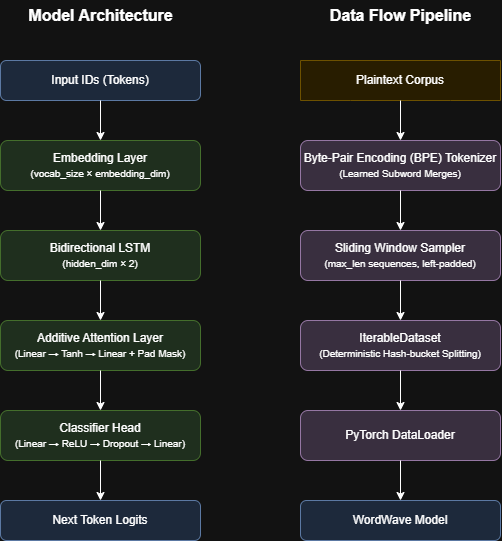

The diagram above was exported from draw.io. Its source (the exported page's mxGraphModel, read from the mxfile embedded in the PNG):
<mxGraphModel dx="1006" dy="572" grid="1" gridSize="10" guides="1" tooltips="1" connect="1" arrows="1" fold="1" page="1" pageScale="1" pageWidth="827" pageHeight="1169" math="0" shadow="0">
  <root>
    <mxCell id="0" />
    <mxCell id="1" parent="0" />
    <mxCell id="text1" parent="1" style="text;html=1;align=center;verticalAlign=middle;resizable=0;points=[];autosize=1;strokeColor=none;fillColor=none;" value="&lt;b&gt;&lt;font style=&quot;font-size: 16px;&quot;&gt;Model Architecture&lt;/font&gt;&lt;/b&gt;" vertex="1">
      <mxGeometry height="30" width="160" x="140" y="40" as="geometry" />
    </mxCell>
    <mxCell id="text2" parent="1" style="text;html=1;align=center;verticalAlign=middle;resizable=0;points=[];autosize=1;strokeColor=none;fillColor=none;" value="&lt;b&gt;&lt;font style=&quot;font-size: 16px;&quot;&gt;Data Flow Pipeline&lt;/font&gt;&lt;/b&gt;" vertex="1">
      <mxGeometry height="30" width="160" x="440" y="40" as="geometry" />
    </mxCell>
    <mxCell id="node_a1" parent="1" style="rounded=1;whiteSpace=wrap;html=1;fillColor=#dae8fc;strokeColor=#6c8ebf;" value="Input IDs (Tokens)" vertex="1">
      <mxGeometry height="40" width="200" x="120" y="100" as="geometry" />
    </mxCell>
    <mxCell id="node_a2" parent="1" style="rounded=1;whiteSpace=wrap;html=1;fillColor=#d5e8d4;strokeColor=#82b366;" value="Embedding Layer&lt;br&gt;&lt;font style=&quot;font-size: 10px;&quot;&gt;(vocab_size × embedding_dim)&lt;/font&gt;" vertex="1">
      <mxGeometry height="50" width="200" x="120" y="180" as="geometry" />
    </mxCell>
    <mxCell id="node_a3" parent="1" style="rounded=1;whiteSpace=wrap;html=1;fillColor=#d5e8d4;strokeColor=#82b366;" value="Bidirectional LSTM&lt;br&gt;&lt;font style=&quot;font-size: 10px;&quot;&gt;(hidden_dim × 2)&lt;/font&gt;" vertex="1">
      <mxGeometry height="50" width="200" x="120" y="270" as="geometry" />
    </mxCell>
    <mxCell id="node_a4" parent="1" style="rounded=1;whiteSpace=wrap;html=1;fillColor=#d5e8d4;strokeColor=#82b366;" value="Additive Attention Layer&lt;br&gt;&lt;font style=&quot;font-size: 10px;&quot;&gt;(Linear → Tanh → Linear + Pad Mask)&lt;/font&gt;" vertex="1">
      <mxGeometry height="50" width="200" x="120" y="360" as="geometry" />
    </mxCell>
    <mxCell id="node_a5" parent="1" style="rounded=1;whiteSpace=wrap;html=1;fillColor=#d5e8d4;strokeColor=#82b366;" value="Classifier Head&lt;br&gt;&lt;font style=&quot;font-size: 10px;&quot;&gt;(Linear → ReLU → Dropout → Linear)&lt;/font&gt;" vertex="1">
      <mxGeometry height="50" width="200" x="120" y="450" as="geometry" />
    </mxCell>
    <mxCell id="node_a6" parent="1" style="rounded=1;whiteSpace=wrap;html=1;fillColor=#dae8fc;strokeColor=#6c8ebf;" value="Next Token Logits" vertex="1">
      <mxGeometry height="40" width="200" x="120" y="540" as="geometry" />
    </mxCell>
    <mxCell id="edge_a1" edge="1" parent="1" source="node_a1" style="edgeStyle=orthogonalEdgeStyle;rounded=0;orthogonalLoop=1;jettySize=auto;html=1;entryX=0.5;entryY=0;entryDx=0;entryDy=0;" target="node_a2">
      <mxGeometry relative="1" as="geometry" />
    </mxCell>
    <mxCell id="edge_a2" edge="1" parent="1" source="node_a2" style="edgeStyle=orthogonalEdgeStyle;rounded=0;orthogonalLoop=1;jettySize=auto;html=1;entryX=0.5;entryY=0;entryDx=0;entryDy=0;" target="node_a3">
      <mxGeometry relative="1" as="geometry" />
    </mxCell>
    <mxCell id="edge_a3" edge="1" parent="1" source="node_a3" style="edgeStyle=orthogonalEdgeStyle;rounded=0;orthogonalLoop=1;jettySize=auto;html=1;entryX=0.5;entryY=0;entryDx=0;entryDy=0;" target="node_a4">
      <mxGeometry relative="1" as="geometry" />
    </mxCell>
    <mxCell id="edge_a4" edge="1" parent="1" source="node_a4" style="edgeStyle=orthogonalEdgeStyle;rounded=0;orthogonalLoop=1;jettySize=auto;html=1;entryX=0.5;entryY=0;entryDx=0;entryDy=0;" target="node_a5">
      <mxGeometry relative="1" as="geometry" />
    </mxCell>
    <mxCell id="edge_a5" edge="1" parent="1" source="node_a5" style="edgeStyle=orthogonalEdgeStyle;rounded=0;orthogonalLoop=1;jettySize=auto;html=1;entryX=0.5;entryY=0;entryDx=0;entryDy=0;" target="node_a6">
      <mxGeometry relative="1" as="geometry" />
    </mxCell>
    <mxCell id="node_d1" parent="1" style="shape=document;whiteSpace=wrap;html=1;boundedLbl=1;fillColor=#fff2cc;strokeColor=#d6b656;size=0;" value="Plaintext Corpus" vertex="1">
      <mxGeometry height="40" width="200" x="420" y="100" as="geometry" />
    </mxCell>
    <mxCell id="node_d2" parent="1" style="rounded=1;whiteSpace=wrap;html=1;fillColor=#e1d5e7;strokeColor=#9673a6;" value="Byte-Pair Encoding (BPE) Tokenizer&lt;br&gt;&lt;font style=&quot;font-size: 10px;&quot;&gt;(Learned Subword Merges)&lt;/font&gt;" vertex="1">
      <mxGeometry height="50" width="200" x="420" y="180" as="geometry" />
    </mxCell>
    <mxCell id="node_d3" parent="1" style="rounded=1;whiteSpace=wrap;html=1;fillColor=#e1d5e7;strokeColor=#9673a6;" value="Sliding Window Sampler&lt;br&gt;&lt;font style=&quot;font-size: 10px;&quot;&gt;(max_len sequences, left-padded)&lt;/font&gt;" vertex="1">
      <mxGeometry height="50" width="200" x="420" y="270" as="geometry" />
    </mxCell>
    <mxCell id="node_d4" parent="1" style="rounded=1;whiteSpace=wrap;html=1;fillColor=#e1d5e7;strokeColor=#9673a6;" value="IterableDataset&lt;br&gt;&lt;font style=&quot;font-size: 10px;&quot;&gt;(Deterministic Hash-bucket Splitting)&lt;/font&gt;" vertex="1">
      <mxGeometry height="50" width="200" x="420" y="360" as="geometry" />
    </mxCell>
    <mxCell id="node_d5" parent="1" style="rounded=1;whiteSpace=wrap;html=1;fillColor=#e1d5e7;strokeColor=#9673a6;" value="PyTorch DataLoader" vertex="1">
      <mxGeometry height="50" width="200" x="420" y="450" as="geometry" />
    </mxCell>
    <mxCell id="node_d6" parent="1" style="rounded=1;whiteSpace=wrap;html=1;fillColor=#dae8fc;strokeColor=#6c8ebf;" value="WordWave Model" vertex="1">
      <mxGeometry height="40" width="200" x="420" y="540" as="geometry" />
    </mxCell>
    <mxCell id="edge_d1" edge="1" parent="1" source="node_d1" style="edgeStyle=orthogonalEdgeStyle;rounded=0;orthogonalLoop=1;jettySize=auto;html=1;entryX=0.5;entryY=0;entryDx=0;entryDy=0;" target="node_d2">
      <mxGeometry relative="1" as="geometry" />
    </mxCell>
    <mxCell id="edge_d2" edge="1" parent="1" source="node_d2" style="edgeStyle=orthogonalEdgeStyle;rounded=0;orthogonalLoop=1;jettySize=auto;html=1;entryX=0.5;entryY=0;entryDx=0;entryDy=0;" target="node_d3">
      <mxGeometry relative="1" as="geometry" />
    </mxCell>
    <mxCell id="edge_d3" edge="1" parent="1" source="node_d3" style="edgeStyle=orthogonalEdgeStyle;rounded=0;orthogonalLoop=1;jettySize=auto;html=1;entryX=0.5;entryY=0;entryDx=0;entryDy=0;" target="node_d4">
      <mxGeometry relative="1" as="geometry" />
    </mxCell>
    <mxCell id="edge_d4" edge="1" parent="1" source="node_d4" style="edgeStyle=orthogonalEdgeStyle;rounded=0;orthogonalLoop=1;jettySize=auto;html=1;entryX=0.5;entryY=0;entryDx=0;entryDy=0;" target="node_d5">
      <mxGeometry relative="1" as="geometry" />
    </mxCell>
    <mxCell id="edge_d5" edge="1" parent="1" source="node_d5" style="edgeStyle=orthogonalEdgeStyle;rounded=0;orthogonalLoop=1;jettySize=auto;html=1;entryX=0.5;entryY=0;entryDx=0;entryDy=0;" target="node_d6">
      <mxGeometry relative="1" as="geometry" />
    </mxCell>
  </root>
</mxGraphModel>